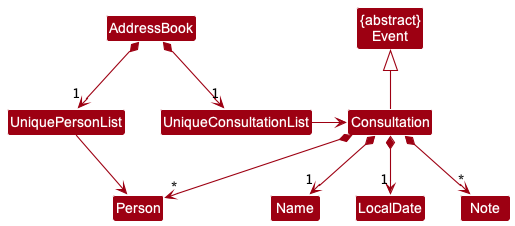

The diagram above was rendered by PlantUML. Its source (embedded in the PNG):
@startuml
!include style.puml
skinparam arrowThickness 1.1
skinparam arrowColor MODEL_COLOR
skinparam classBackgroundColor MODEL_COLOR

Class "{abstract}\nEvent" as Event

AddressBook *-> "1" UniquePersonList
AddressBook *--> "1" UniqueConsultationList

UniquePersonList -right-> Person
UniqueConsultationList -right-> Consultation

Consultation -up-|> Event

Consultation *--> "1" Name
Consultation *--> "1" LocalDate
Consultation *--> "*" Note
Consultation *--> "*" Person

@enduml